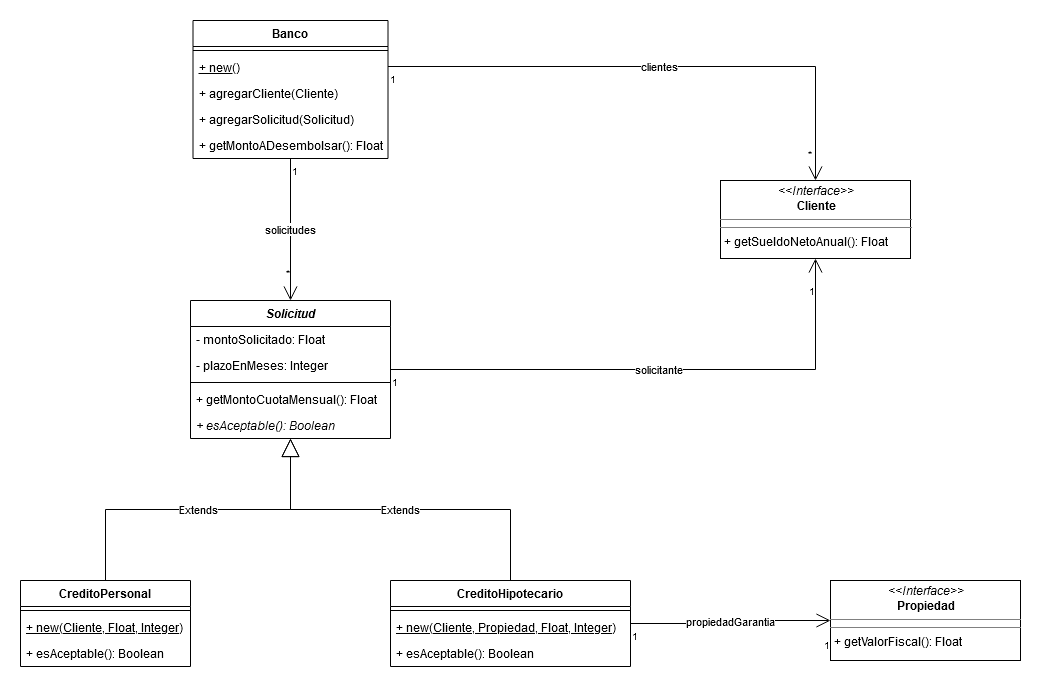

The diagram above was exported from draw.io. Its source (the exported page's mxGraphModel, read from the mxfile embedded in the PNG):
<mxGraphModel dx="1422" dy="763" grid="1" gridSize="10" guides="1" tooltips="1" connect="1" arrows="1" fold="1" page="1" pageScale="1" pageWidth="1169" pageHeight="827" math="0" shadow="0">
  <root>
    <mxCell id="WIyWlLk6GJQsqaUBKTNV-0" />
    <mxCell id="WIyWlLk6GJQsqaUBKTNV-1" parent="WIyWlLk6GJQsqaUBKTNV-0" />
    <mxCell id="sgVrruENs616RG8nW7ml-8" value="clientes" style="endArrow=open;html=1;endSize=12;startArrow=none;startSize=14;startFill=0;edgeStyle=orthogonalEdgeStyle;rounded=0;" edge="1" parent="WIyWlLk6GJQsqaUBKTNV-1" source="sgVrruENs616RG8nW7ml-0" target="sgVrruENs616RG8nW7ml-64">
      <mxGeometry relative="1" as="geometry">
        <mxPoint x="310" y="210" as="sourcePoint" />
        <mxPoint x="870" y="96" as="targetPoint" />
        <Array as="points">
          <mxPoint x="865" y="96" />
        </Array>
      </mxGeometry>
    </mxCell>
    <mxCell id="sgVrruENs616RG8nW7ml-9" value="1" style="resizable=0;html=1;align=left;verticalAlign=top;labelBackgroundColor=#ffffff;fontSize=10;" connectable="0" vertex="1" parent="sgVrruENs616RG8nW7ml-8">
      <mxGeometry x="-1" relative="1" as="geometry" />
    </mxCell>
    <mxCell id="sgVrruENs616RG8nW7ml-10" value="*" style="resizable=0;html=1;align=right;verticalAlign=top;labelBackgroundColor=#ffffff;fontSize=10;" connectable="0" vertex="1" parent="sgVrruENs616RG8nW7ml-8">
      <mxGeometry x="1" relative="1" as="geometry">
        <mxPoint x="-3" y="-40" as="offset" />
      </mxGeometry>
    </mxCell>
    <mxCell id="sgVrruENs616RG8nW7ml-22" value="solicitante" style="endArrow=open;html=1;endSize=12;startArrow=none;startSize=14;startFill=0;edgeStyle=orthogonalEdgeStyle;rounded=0;" edge="1" parent="WIyWlLk6GJQsqaUBKTNV-1" source="sgVrruENs616RG8nW7ml-17" target="sgVrruENs616RG8nW7ml-64">
      <mxGeometry relative="1" as="geometry">
        <mxPoint x="320" y="300" as="sourcePoint" />
        <mxPoint x="880" y="399" as="targetPoint" />
        <Array as="points">
          <mxPoint x="865" y="399" />
        </Array>
      </mxGeometry>
    </mxCell>
    <mxCell id="sgVrruENs616RG8nW7ml-23" value="1" style="resizable=0;html=1;align=left;verticalAlign=top;labelBackgroundColor=#ffffff;fontSize=10;" connectable="0" vertex="1" parent="sgVrruENs616RG8nW7ml-22">
      <mxGeometry x="-1" relative="1" as="geometry" />
    </mxCell>
    <mxCell id="sgVrruENs616RG8nW7ml-24" value="1" style="resizable=0;html=1;align=right;verticalAlign=top;labelBackgroundColor=#ffffff;fontSize=10;" connectable="0" vertex="1" parent="sgVrruENs616RG8nW7ml-22">
      <mxGeometry x="1" relative="1" as="geometry">
        <mxPoint y="20" as="offset" />
      </mxGeometry>
    </mxCell>
    <mxCell id="sgVrruENs616RG8nW7ml-40" value="propiedadGarantia" style="endArrow=open;html=1;endSize=12;startArrow=none;startSize=14;startFill=0;edgeStyle=orthogonalEdgeStyle;rounded=0;" edge="1" parent="WIyWlLk6GJQsqaUBKTNV-1" source="sgVrruENs616RG8nW7ml-30" target="sgVrruENs616RG8nW7ml-66">
      <mxGeometry relative="1" as="geometry">
        <mxPoint x="650" y="740" as="sourcePoint" />
        <mxPoint x="850" y="653" as="targetPoint" />
      </mxGeometry>
    </mxCell>
    <mxCell id="sgVrruENs616RG8nW7ml-41" value="1" style="resizable=0;html=1;align=left;verticalAlign=top;labelBackgroundColor=#ffffff;fontSize=10;" connectable="0" vertex="1" parent="sgVrruENs616RG8nW7ml-40">
      <mxGeometry x="-1" relative="1" as="geometry" />
    </mxCell>
    <mxCell id="sgVrruENs616RG8nW7ml-42" value="1" style="resizable=0;html=1;align=right;verticalAlign=top;labelBackgroundColor=#ffffff;fontSize=10;" connectable="0" vertex="1" parent="sgVrruENs616RG8nW7ml-40">
      <mxGeometry x="1" relative="1" as="geometry">
        <mxPoint y="12" as="offset" />
      </mxGeometry>
    </mxCell>
    <mxCell id="sgVrruENs616RG8nW7ml-43" value="Extends" style="endArrow=block;endSize=16;endFill=0;html=1;edgeStyle=orthogonalEdgeStyle;rounded=0;" edge="1" parent="WIyWlLk6GJQsqaUBKTNV-1" source="sgVrruENs616RG8nW7ml-26" target="sgVrruENs616RG8nW7ml-17">
      <mxGeometry width="160" relative="1" as="geometry">
        <mxPoint x="162" y="530" as="sourcePoint" />
        <mxPoint x="210" y="530" as="targetPoint" />
      </mxGeometry>
    </mxCell>
    <mxCell id="sgVrruENs616RG8nW7ml-44" value="Extends" style="endArrow=block;endSize=16;endFill=0;html=1;edgeStyle=orthogonalEdgeStyle;rounded=0;" edge="1" parent="WIyWlLk6GJQsqaUBKTNV-1" source="sgVrruENs616RG8nW7ml-30" target="sgVrruENs616RG8nW7ml-17">
      <mxGeometry width="160" relative="1" as="geometry">
        <mxPoint x="600" y="540" as="sourcePoint" />
        <mxPoint x="760" y="540" as="targetPoint" />
      </mxGeometry>
    </mxCell>
    <mxCell id="sgVrruENs616RG8nW7ml-45" value="solicitudes" style="endArrow=open;html=1;endSize=12;startArrow=none;startSize=14;startFill=0;edgeStyle=orthogonalEdgeStyle;rounded=0;" edge="1" parent="WIyWlLk6GJQsqaUBKTNV-1" source="sgVrruENs616RG8nW7ml-0" target="sgVrruENs616RG8nW7ml-17">
      <mxGeometry relative="1" as="geometry">
        <mxPoint x="140" y="250" as="sourcePoint" />
        <mxPoint x="300" y="250" as="targetPoint" />
      </mxGeometry>
    </mxCell>
    <mxCell id="sgVrruENs616RG8nW7ml-46" value="1" style="resizable=0;html=1;align=left;verticalAlign=top;labelBackgroundColor=#ffffff;fontSize=10;" connectable="0" vertex="1" parent="sgVrruENs616RG8nW7ml-45">
      <mxGeometry x="-1" relative="1" as="geometry" />
    </mxCell>
    <mxCell id="sgVrruENs616RG8nW7ml-47" value="*" style="resizable=0;html=1;align=right;verticalAlign=top;labelBackgroundColor=#ffffff;fontSize=10;" connectable="0" vertex="1" parent="sgVrruENs616RG8nW7ml-45">
      <mxGeometry x="1" relative="1" as="geometry">
        <mxPoint y="-40" as="offset" />
      </mxGeometry>
    </mxCell>
    <mxCell id="sgVrruENs616RG8nW7ml-30" value="CreditoHipotecario" style="swimlane;fontStyle=1;align=center;verticalAlign=top;childLayout=stackLayout;horizontal=1;startSize=26;horizontalStack=0;resizeParent=1;resizeParentMax=0;resizeLast=0;collapsible=1;marginBottom=0;" vertex="1" parent="WIyWlLk6GJQsqaUBKTNV-1">
      <mxGeometry x="440" y="610" width="240" height="86" as="geometry" />
    </mxCell>
    <mxCell id="sgVrruENs616RG8nW7ml-32" value="" style="line;strokeWidth=1;fillColor=none;align=left;verticalAlign=middle;spacingTop=-1;spacingLeft=3;spacingRight=3;rotatable=0;labelPosition=right;points=[];portConstraint=eastwest;" vertex="1" parent="sgVrruENs616RG8nW7ml-30">
      <mxGeometry y="26" width="240" height="8" as="geometry" />
    </mxCell>
    <mxCell id="sgVrruENs616RG8nW7ml-33" value="+ new(Cliente, Propiedad, Float, Integer)" style="text;strokeColor=none;fillColor=none;align=left;verticalAlign=top;spacingLeft=4;spacingRight=4;overflow=hidden;rotatable=0;points=[[0,0.5],[1,0.5]];portConstraint=eastwest;fontStyle=4" vertex="1" parent="sgVrruENs616RG8nW7ml-30">
      <mxGeometry y="34" width="240" height="26" as="geometry" />
    </mxCell>
    <mxCell id="sgVrruENs616RG8nW7ml-51" value="+ esAceptable(): Boolean" style="text;strokeColor=none;fillColor=none;align=left;verticalAlign=top;spacingLeft=4;spacingRight=4;overflow=hidden;rotatable=0;points=[[0,0.5],[1,0.5]];portConstraint=eastwest;" vertex="1" parent="sgVrruENs616RG8nW7ml-30">
      <mxGeometry y="60" width="240" height="26" as="geometry" />
    </mxCell>
    <mxCell id="sgVrruENs616RG8nW7ml-17" value="Solicitud" style="swimlane;fontStyle=3;align=center;verticalAlign=top;childLayout=stackLayout;horizontal=1;startSize=26;horizontalStack=0;resizeParent=1;resizeParentMax=0;resizeLast=0;collapsible=1;marginBottom=0;" vertex="1" parent="WIyWlLk6GJQsqaUBKTNV-1">
      <mxGeometry x="240" y="330" width="200" height="138" as="geometry" />
    </mxCell>
    <mxCell id="sgVrruENs616RG8nW7ml-18" value="- montoSolicitado: Float" style="text;strokeColor=none;fillColor=none;align=left;verticalAlign=top;spacingLeft=4;spacingRight=4;overflow=hidden;rotatable=0;points=[[0,0.5],[1,0.5]];portConstraint=eastwest;" vertex="1" parent="sgVrruENs616RG8nW7ml-17">
      <mxGeometry y="26" width="200" height="26" as="geometry" />
    </mxCell>
    <mxCell id="sgVrruENs616RG8nW7ml-21" value="- plazoEnMeses: Integer" style="text;strokeColor=none;fillColor=none;align=left;verticalAlign=top;spacingLeft=4;spacingRight=4;overflow=hidden;rotatable=0;points=[[0,0.5],[1,0.5]];portConstraint=eastwest;" vertex="1" parent="sgVrruENs616RG8nW7ml-17">
      <mxGeometry y="52" width="200" height="26" as="geometry" />
    </mxCell>
    <mxCell id="sgVrruENs616RG8nW7ml-19" value="" style="line;strokeWidth=1;fillColor=none;align=left;verticalAlign=middle;spacingTop=-1;spacingLeft=3;spacingRight=3;rotatable=0;labelPosition=right;points=[];portConstraint=eastwest;" vertex="1" parent="sgVrruENs616RG8nW7ml-17">
      <mxGeometry y="78" width="200" height="8" as="geometry" />
    </mxCell>
    <mxCell id="sgVrruENs616RG8nW7ml-20" value="+ getMontoCuotaMensual(): Float" style="text;strokeColor=none;fillColor=none;align=left;verticalAlign=top;spacingLeft=4;spacingRight=4;overflow=hidden;rotatable=0;points=[[0,0.5],[1,0.5]];portConstraint=eastwest;" vertex="1" parent="sgVrruENs616RG8nW7ml-17">
      <mxGeometry y="86" width="200" height="26" as="geometry" />
    </mxCell>
    <mxCell id="sgVrruENs616RG8nW7ml-25" value="+ esAceptable(): Boolean" style="text;strokeColor=none;fillColor=none;align=left;verticalAlign=top;spacingLeft=4;spacingRight=4;overflow=hidden;rotatable=0;points=[[0,0.5],[1,0.5]];portConstraint=eastwest;fontStyle=2" vertex="1" parent="sgVrruENs616RG8nW7ml-17">
      <mxGeometry y="112" width="200" height="26" as="geometry" />
    </mxCell>
    <mxCell id="sgVrruENs616RG8nW7ml-26" value="CreditoPersonal" style="swimlane;fontStyle=1;align=center;verticalAlign=top;childLayout=stackLayout;horizontal=1;startSize=26;horizontalStack=0;resizeParent=1;resizeParentMax=0;resizeLast=0;collapsible=1;marginBottom=0;" vertex="1" parent="WIyWlLk6GJQsqaUBKTNV-1">
      <mxGeometry x="70" y="610" width="170" height="86" as="geometry" />
    </mxCell>
    <mxCell id="sgVrruENs616RG8nW7ml-28" value="" style="line;strokeWidth=1;fillColor=none;align=left;verticalAlign=middle;spacingTop=-1;spacingLeft=3;spacingRight=3;rotatable=0;labelPosition=right;points=[];portConstraint=eastwest;" vertex="1" parent="sgVrruENs616RG8nW7ml-26">
      <mxGeometry y="26" width="170" height="8" as="geometry" />
    </mxCell>
    <mxCell id="sgVrruENs616RG8nW7ml-29" value="+ new(Cliente, Float, Integer)" style="text;strokeColor=none;fillColor=none;align=left;verticalAlign=top;spacingLeft=4;spacingRight=4;overflow=hidden;rotatable=0;points=[[0,0.5],[1,0.5]];portConstraint=eastwest;fontStyle=4" vertex="1" parent="sgVrruENs616RG8nW7ml-26">
      <mxGeometry y="34" width="170" height="26" as="geometry" />
    </mxCell>
    <mxCell id="sgVrruENs616RG8nW7ml-49" value="+ esAceptable(): Boolean" style="text;strokeColor=none;fillColor=none;align=left;verticalAlign=top;spacingLeft=4;spacingRight=4;overflow=hidden;rotatable=0;points=[[0,0.5],[1,0.5]];portConstraint=eastwest;" vertex="1" parent="sgVrruENs616RG8nW7ml-26">
      <mxGeometry y="60" width="170" height="26" as="geometry" />
    </mxCell>
    <mxCell id="sgVrruENs616RG8nW7ml-0" value="Banco" style="swimlane;fontStyle=1;align=center;verticalAlign=top;childLayout=stackLayout;horizontal=1;startSize=26;horizontalStack=0;resizeParent=1;resizeParentMax=0;resizeLast=0;collapsible=1;marginBottom=0;" vertex="1" parent="WIyWlLk6GJQsqaUBKTNV-1">
      <mxGeometry x="242.5" y="50" width="195" height="138" as="geometry" />
    </mxCell>
    <mxCell id="sgVrruENs616RG8nW7ml-2" value="" style="line;strokeWidth=1;fillColor=none;align=left;verticalAlign=middle;spacingTop=-1;spacingLeft=3;spacingRight=3;rotatable=0;labelPosition=right;points=[];portConstraint=eastwest;" vertex="1" parent="sgVrruENs616RG8nW7ml-0">
      <mxGeometry y="26" width="195" height="8" as="geometry" />
    </mxCell>
    <mxCell id="sgVrruENs616RG8nW7ml-3" value="+ new()" style="text;strokeColor=none;fillColor=none;align=left;verticalAlign=top;spacingLeft=4;spacingRight=4;overflow=hidden;rotatable=0;points=[[0,0.5],[1,0.5]];portConstraint=eastwest;fontStyle=4" vertex="1" parent="sgVrruENs616RG8nW7ml-0">
      <mxGeometry y="34" width="195" height="26" as="geometry" />
    </mxCell>
    <mxCell id="sgVrruENs616RG8nW7ml-53" value="+ agregarCliente(Cliente)" style="text;strokeColor=none;fillColor=none;align=left;verticalAlign=top;spacingLeft=4;spacingRight=4;overflow=hidden;rotatable=0;points=[[0,0.5],[1,0.5]];portConstraint=eastwest;" vertex="1" parent="sgVrruENs616RG8nW7ml-0">
      <mxGeometry y="60" width="195" height="26" as="geometry" />
    </mxCell>
    <mxCell id="sgVrruENs616RG8nW7ml-15" value="+ agregarSolicitud(Solicitud)" style="text;strokeColor=none;fillColor=none;align=left;verticalAlign=top;spacingLeft=4;spacingRight=4;overflow=hidden;rotatable=0;points=[[0,0.5],[1,0.5]];portConstraint=eastwest;" vertex="1" parent="sgVrruENs616RG8nW7ml-0">
      <mxGeometry y="86" width="195" height="26" as="geometry" />
    </mxCell>
    <mxCell id="sgVrruENs616RG8nW7ml-48" value="+ getMontoADesembolsar(): Float" style="text;strokeColor=none;fillColor=none;align=left;verticalAlign=top;spacingLeft=4;spacingRight=4;overflow=hidden;rotatable=0;points=[[0,0.5],[1,0.5]];portConstraint=eastwest;" vertex="1" parent="sgVrruENs616RG8nW7ml-0">
      <mxGeometry y="112" width="195" height="26" as="geometry" />
    </mxCell>
    <mxCell id="sgVrruENs616RG8nW7ml-64" value="&lt;p style=&quot;margin: 0px ; margin-top: 4px ; text-align: center&quot;&gt;&lt;i&gt;&amp;lt;&amp;lt;Interface&amp;gt;&amp;gt;&lt;/i&gt;&lt;br&gt;&lt;b&gt;Cliente&lt;/b&gt;&lt;/p&gt;&lt;hr size=&quot;1&quot;&gt;&lt;hr size=&quot;1&quot;&gt;&lt;p style=&quot;margin: 0px ; margin-left: 4px&quot;&gt;+ getSueldoNetoAnual(): Float&lt;br&gt;&lt;/p&gt;" style="verticalAlign=top;align=left;overflow=fill;fontSize=12;fontFamily=Helvetica;html=1;" vertex="1" parent="WIyWlLk6GJQsqaUBKTNV-1">
      <mxGeometry x="770" y="210" width="190" height="78" as="geometry" />
    </mxCell>
    <mxCell id="sgVrruENs616RG8nW7ml-66" value="&lt;p style=&quot;margin: 0px ; margin-top: 4px ; text-align: center&quot;&gt;&lt;i&gt;&amp;lt;&amp;lt;Interface&amp;gt;&amp;gt;&lt;/i&gt;&lt;br&gt;&lt;b&gt;Propiedad&lt;/b&gt;&lt;/p&gt;&lt;hr size=&quot;1&quot;&gt;&lt;hr size=&quot;1&quot;&gt;&lt;p style=&quot;margin: 0px ; margin-left: 4px&quot;&gt;+ getValorFiscal(): Float&lt;br&gt;&lt;/p&gt;" style="verticalAlign=top;align=left;overflow=fill;fontSize=12;fontFamily=Helvetica;html=1;" vertex="1" parent="WIyWlLk6GJQsqaUBKTNV-1">
      <mxGeometry x="880" y="610" width="190" height="80" as="geometry" />
    </mxCell>
  </root>
</mxGraphModel>